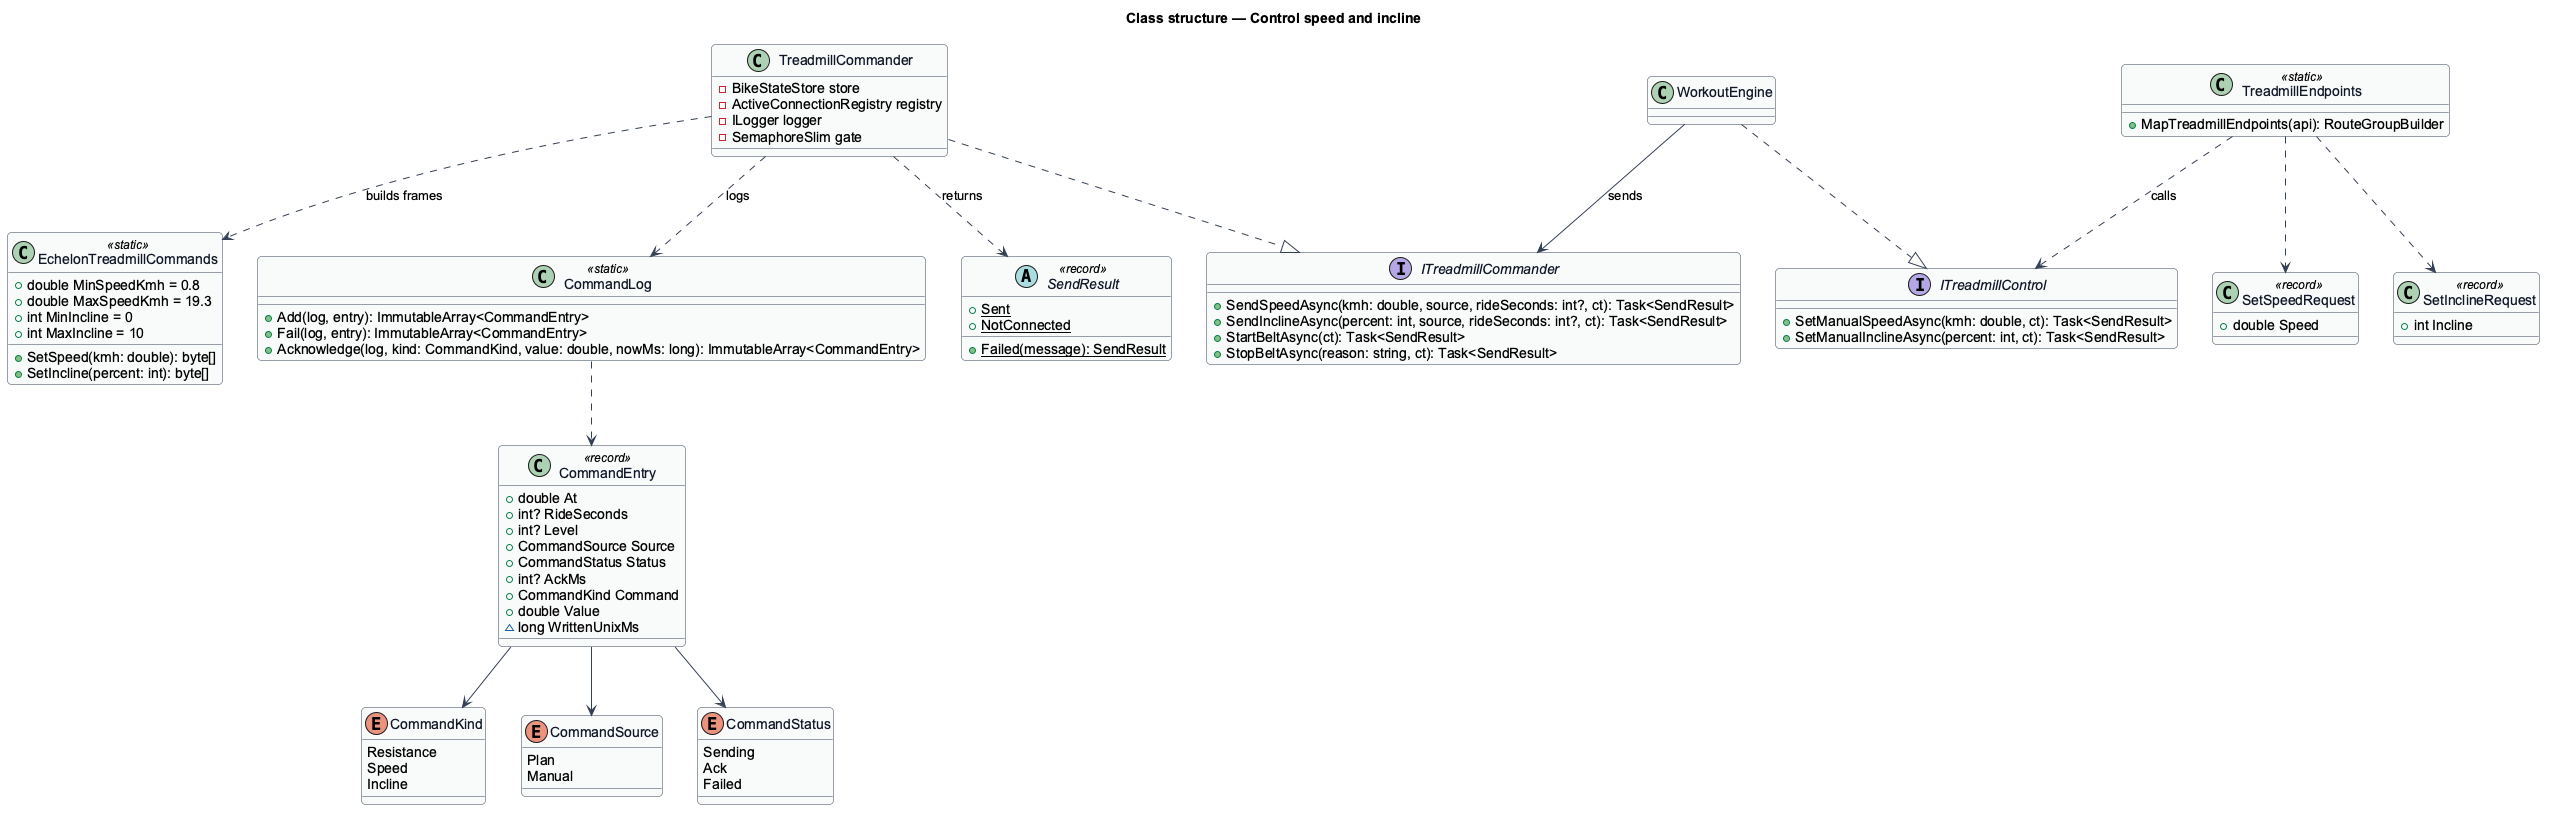

The diagram above was rendered by PlantUML. Its source (embedded in the PNG):
@startuml
skinparam backgroundColor #FFFFFF
skinparam shadowing false
skinparam roundcorner 8
skinparam defaultFontName Arial
skinparam ArrowColor #344054
skinparam class {
  BorderColor #344054
  FontColor #101828
  BackgroundColor #F9FAFB
}
title Class structure — Control speed and incline

enum CommandKind {
  Resistance
  Speed
  Incline
}

enum CommandSource {
  Plan
  Manual
}

enum CommandStatus {
  Sending
  Ack
  Failed
}

class CommandEntry <<record>> {
  +double At
  +int? RideSeconds
  +int? Level
  +CommandSource Source
  +CommandStatus Status
  +int? AckMs
  +CommandKind Command
  +double Value
  ~long WrittenUnixMs
}

class CommandLog <<static>> {
  +Add(log, entry): ImmutableArray<CommandEntry>
  +Fail(log, entry): ImmutableArray<CommandEntry>
  +Acknowledge(log, kind: CommandKind, value: double, nowMs: long): ImmutableArray<CommandEntry>
}

interface ITreadmillCommander {
  +SendSpeedAsync(kmh: double, source, rideSeconds: int?, ct): Task<SendResult>
  +SendInclineAsync(percent: int, source, rideSeconds: int?, ct): Task<SendResult>
  +StartBeltAsync(ct): Task<SendResult>
  +StopBeltAsync(reason: string, ct): Task<SendResult>
}

class TreadmillCommander {
  -BikeStateStore store
  -ActiveConnectionRegistry registry
  -ILogger logger
  -SemaphoreSlim gate
}

interface ITreadmillControl {
  +SetManualSpeedAsync(kmh: double, ct): Task<SendResult>
  +SetManualInclineAsync(percent: int, ct): Task<SendResult>
}

class WorkoutEngine

abstract class SendResult <<record>> {
  +{static} Sent
  +{static} NotConnected
  +{static} Failed(message): SendResult
}

class EchelonTreadmillCommands <<static>> {
  +double MinSpeedKmh = 0.8
  +double MaxSpeedKmh = 19.3
  +int MinIncline = 0
  +int MaxIncline = 10
  +SetSpeed(kmh: double): byte[]
  +SetIncline(percent: int): byte[]
}

class TreadmillEndpoints <<static>> {
  +MapTreadmillEndpoints(api): RouteGroupBuilder
}

class SetSpeedRequest <<record>> {
  +double Speed
}
class SetInclineRequest <<record>> {
  +int Incline
}

TreadmillCommander ..|> ITreadmillCommander
WorkoutEngine ..|> ITreadmillControl
TreadmillEndpoints ..> ITreadmillControl : calls
TreadmillEndpoints ..> SetSpeedRequest
TreadmillEndpoints ..> SetInclineRequest
WorkoutEngine --> ITreadmillCommander : sends
TreadmillCommander ..> EchelonTreadmillCommands : builds frames
TreadmillCommander ..> CommandLog : logs
TreadmillCommander ..> SendResult : returns
CommandLog ..> CommandEntry
CommandEntry --> CommandKind
CommandEntry --> CommandSource
CommandEntry --> CommandStatus
@enduml